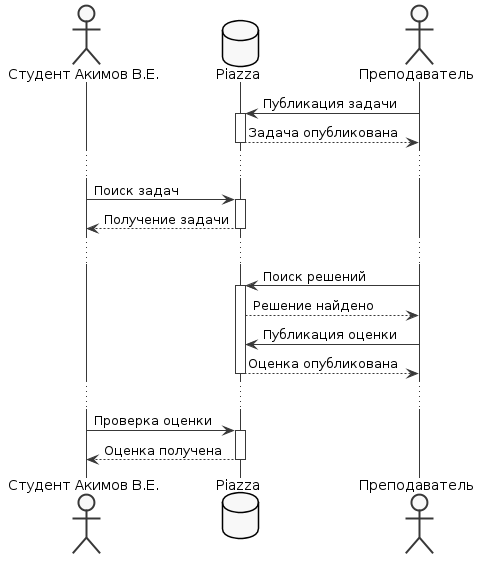

The diagram above was rendered by PlantUML. Its source (embedded in the PNG):
@startuml
skinparam monochrome true
skinparam shadowing false

actor "Студент Акимов В.Е." as student
database "Piazza" as piazza
actor "Преподаватель" as professor

professor -> piazza : Публикация задачи
activate piazza
professor <-- piazza : Задача опубликована
deactivate piazza
...
student -> piazza : Поиск задач
activate piazza
student <-- piazza : Получение задачи
deactivate piazza
...
professor -> piazza : Поиск решений
activate piazza
professor <-- piazza : Решение найдено
professor -> piazza : Публикация оценки
professor <-- piazza : Оценка опубликована
deactivate piazza
...
student -> piazza : Проверка оценки
activate piazza
student <-- piazza : Оценка получена
deactivate piazza
@enduml